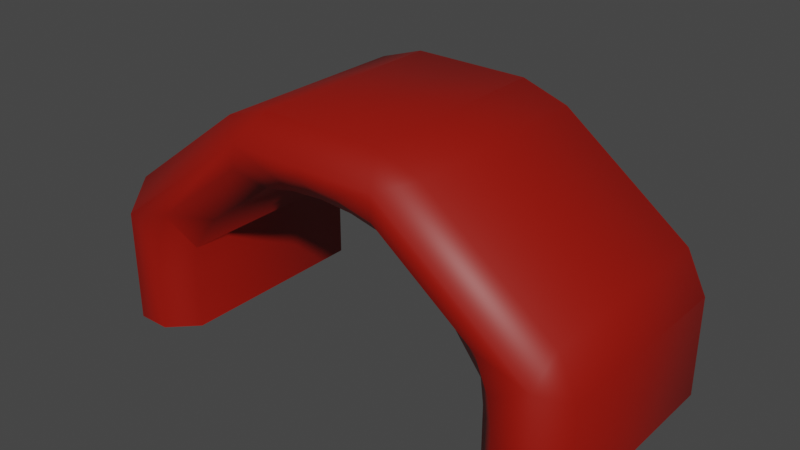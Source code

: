 # Source: Tunnel.blend  (saved by Blender 3.3.6; exported with 4.5.12 LTS)
import bpy
from mathutils import Matrix  # noqa: F401  (used for matrix-valued properties, if any)

bpy.ops.wm.read_factory_settings(use_empty=True)
scene = bpy.context.scene
scene.name = 'Scene'

# ---- collections
col_tunnel = bpy.data.collections.new('Tunnel'); scene.collection.children.link(col_tunnel)

# ---- materials (node trees are filled in below, after node groups)
mat_tunnel = bpy.data.materials.new('Tunnel')
mat_tunnel.use_transparent_shadow = False

# ---- node groups
ng_auto_smooth = bpy.data.node_groups.new('Auto Smooth', 'GeometryNodeTree')
_s = ng_auto_smooth.interface.new_socket(name='Geometry', in_out='OUTPUT', socket_type='NodeSocketGeometry')
_s = ng_auto_smooth.interface.new_socket(name='Geometry', in_out='INPUT', socket_type='NodeSocketGeometry')
_s = ng_auto_smooth.interface.new_socket(name='Angle', in_out='INPUT', socket_type='NodeSocketFloat')
_s.subtype = 'ANGLE'
_s.min_value = 0.0
_s.max_value = 3.142
ng_auto_smooth.is_modifier = True
_N = ng_auto_smooth.nodes; _L = ng_auto_smooth.links
n0 = _N.new('NodeGroupOutput'); n0.name = 'Group Output'; n0.location = (480, -100)
n1 = _N.new('NodeGroupInput'); n1.name = 'Group Input'; n1.location = (-420, -300)
n2 = _N.new('NodeGroupInput'); n2.name = 'Group Input.001'; n2.location = (-60, -100)
n3 = _N.new('GeometryNodeSetShadeSmooth'); n3.name = 'Set Shade Smooth'; n3.location = (120, -100)
n3.domain = 'EDGE'
n4 = _N.new('GeometryNodeSetShadeSmooth'); n4.name = 'Set Shade Smooth.001'; n4.location = (300, -100)
n5 = _N.new('GeometryNodeInputMeshEdgeAngle'); n5.name = 'Edge Angle'; n5.location = (-420, -220)
n6 = _N.new('GeometryNodeInputEdgeSmooth'); n6.name = 'Is Edge Smooth'; n6.location = (-60, -160)
n7 = _N.new('GeometryNodeInputShadeSmooth'); n7.name = 'Is Face Smooth'; n7.location = (-240, -340)
n8 = _N.new('FunctionNodeBooleanMath'); n8.name = 'Boolean Math'; n8.location = (-60, -220)
n9 = _N.new('FunctionNodeCompare'); n9.name = 'Compare'; n9.location = (-240, -180)
n9.operation = 'LESS_EQUAL'
_L.new(n5.outputs[0], n9.inputs[0])
_L.new(n4.outputs[0], n0.inputs[0])
_L.new(n1.outputs[1], n9.inputs[1])
_L.new(n9.outputs[0], n8.inputs[0])
_L.new(n7.outputs[0], n8.inputs[1])
_L.new(n2.outputs[0], n3.inputs[0])
_L.new(n6.outputs[0], n3.inputs[1])
_L.new(n3.outputs[0], n4.inputs[0])
_L.new(n8.outputs[0], n3.inputs[2])
n0.is_active_output = True

# ---- material node trees
mat_tunnel.use_nodes = True; mat_tunnel.node_tree.nodes.clear()
_N = mat_tunnel.node_tree.nodes; _L = mat_tunnel.node_tree.links
n0 = _N.new('ShaderNodeBsdfPrincipled'); n0.name = 'Principled BSDF'; n0.location = (10, 300)
n0.distribution = 'GGX'
n0.subsurface_method = 'RANDOM_WALK_SKIN'
n0.inputs[0].default_value = (0.2957, 0.004969, 0.0, 1.0)
n0.inputs[3].default_value = 1.45
n0.inputs[27].default_value = (0.0, 0.0, 0.0, 1.0)
n0.inputs[28].default_value = 1.0
n1 = _N.new('ShaderNodeOutputMaterial'); n1.name = 'Material Output'; n1.location = (300, 300)
_L.new(n0.outputs[0], n1.inputs[0])
n1.is_active_output = True

# ---- world
world_world = bpy.data.worlds.new('World'); scene.world = world_world
world_world.use_nodes = True; world_world.node_tree.nodes.clear()
_N = world_world.node_tree.nodes; _L = world_world.node_tree.links
n0 = _N.new('ShaderNodeOutputWorld'); n0.name = 'World Output'; n0.location = (300, 300)
n1 = _N.new('ShaderNodeBackground'); n1.name = 'Background'; n1.location = (10, 300)
n1.inputs[0].default_value = (0.05088, 0.05088, 0.05088, 1.0)
_L.new(n1.outputs[0], n0.inputs[0])
n0.is_active_output = True
world_world.color = (0.05088, 0.05088, 0.05088)
world_world.use_sun_shadow = False
world_world.sun_shadow_jitter_overblur = 0.0

# ---- meshes
me_cylinder = bpy.data.meshes.new('Cylinder')
me_cylinder.from_pydata([(0.0, 5.0, -5.0), (0.0, 5.0, 5.0), (1.301, 4.904, -5.0), (1.301, 4.904, 5.0), (2.551, 4.619, -5.0), (2.551, 4.619, 5.0), (6.159, 1.913, -5.0), (6.159, 1.913, 5.0), (6.539, 0.9755, -5.0), (6.539, 0.9755, 5.0), (6.667, 0.0, -5.0), (6.667, 0.0, 5.0), (0.0, 7.5, 5.0), (0.0, 7.5, -5.0), (10.0, -2.5, 5.0), (10.0, -2.5, -5.0), (6.667, -2.5, 5.0), (6.667, -2.5, -5.0), (10.0, 2.5, -5.0), (3.333, 7.5, -5.0), (3.333, 7.5, 5.0), (10.0, 2.5, 5.0)], [], [(0, 2, 3, 1), (2, 4, 5, 3), (5, 4, 6, 7), (6, 8, 9, 7), (8, 10, 11, 9), (3, 5, 7, 9, 11, 16, 14, 21, 20, 12, 1), (19, 13, 12, 20), (10, 17, 16, 11), (15, 18, 21, 14), (20, 21, 18, 19), (0, 13, 19, 18, 15, 17, 10, 8, 6, 4, 2)])
me_cylinder.polygons.foreach_set('use_smooth', [True] * 11)
_uv = me_cylinder.uv_layers.new(name='UVMap')
_uv.uv.foreach_set('vector', [1.0, 0.5, 0.9688, 0.5, 0.9688, 1.0, 1.0, 1.0, 0.9688, 0.5, 0.9375, 0.5, 0.9375, 1.0, 0.9688, 1.0, 0.9375, 1.0, 0.9375, 0.5, 0.8125, 0.5, 0.8125, 1.0, 0.8125, 0.5, 0.7812, 0.5, 0.7812, 1.0, 0.8125, 1.0, 0.7812, 0.5, 0.75, 0.5, 0.75, 1.0, 0.7812, 1.0, 0.9688, 1.0, 0.9375, 1.0, 0.8125, 1.0, 0.7812, 1.0, 0.75, 1.0, 0.75, 1.0, 0.75, 1.0, 0.75, 1.0, 0.75, 1.0, 0.75, 1.0, 1.0, 1.0, 0.75, 0.5, 0.75, 0.5, 0.75, 1.0, 0.75, 1.0, 0.75, 0.5, 0.75, 0.5, 0.75, 1.0, 0.75, 1.0, 0.75, 0.5, 0.75, 0.5, 0.75, 1.0, 0.75, 1.0, 0.75, 1.0, 0.75, 1.0, 0.75, 0.5, 0.75, 0.5, 1.0, 0.5, 0.75, 0.5, 0.75, 0.5, 0.75, 0.5, 0.75, 0.5, 0.75, 0.5, 0.75, 0.5, 0.7812, 0.5, 0.8125, 0.5, 0.9375, 0.5, 0.9688, 0.5])
me_cylinder.materials.append(mat_tunnel)
me_cylinder.update()

# ---- objects
ob_tunnel = bpy.data.objects.new('Tunnel', me_cylinder)

# ---- transforms, parenting, visibility, modifiers, constraints
ob_tunnel.location = (0.0, 0.0, 0.0)
ob_tunnel.rotation_euler = (1.571, -0.0, 0.0)
_m = ob_tunnel.modifiers.new('Mirror', 'MIRROR')
_m.use_clip = True
_m = ob_tunnel.modifiers.new('Bevel', 'BEVEL')
_m.width = 1.1
_m.width_pct = 1.1
_m = ob_tunnel.modifiers.new('Auto Smooth', 'NODES')
_m.node_group = ng_auto_smooth
_gi = [s.identifier for s in ng_auto_smooth.interface.items_tree if s.item_type == 'SOCKET' and s.in_out == 'INPUT']
_m[_gi[1]] = 1.047  # Angle

# ---- collection membership
col_tunnel.objects.link(ob_tunnel)

# ---- scene / render settings (as saved in the file)
scene.frame_start = 1; scene.frame_end = 250; scene.frame_set(1)
scene.render.engine = 'BLENDER_EEVEE_NEXT'
scene.cycles.sampling_pattern = 'TABULATED_SOBOL'
scene.cycles.use_light_tree = False
scene.view_settings.view_transform = 'Filmic'
bpy.context.view_layer.update()

# ---- added for rendering (the .blend has no active camera and no usable light): camera, sun
cam_auto = bpy.data.cameras.new('AutoCamera')
cam_auto.lens = 50.0
cam_auto.sensor_width = 36.0
cam_auto.clip_end = 1000.0
ob_auto_camera = bpy.data.objects.new('AutoCamera', cam_auto)
scene.collection.objects.link(ob_auto_camera)
ob_auto_camera.location = (22.6633, -27.1959, 20.6306)
ob_auto_camera.rotation_euler = (1.09748, -7.21219e-08, 0.694738)
scene.camera = ob_auto_camera
light_auto_sun = bpy.data.lights.new('AutoSun', 'SUN')
light_auto_sun.energy = 3.0
light_auto_sun.angle = 0.0523599
ob_auto_sun = bpy.data.objects.new('AutoSun', light_auto_sun)
scene.collection.objects.link(ob_auto_sun)
ob_auto_sun.rotation_euler = (0.872665, 0.174533, 0.523599)
bpy.context.view_layer.update()
